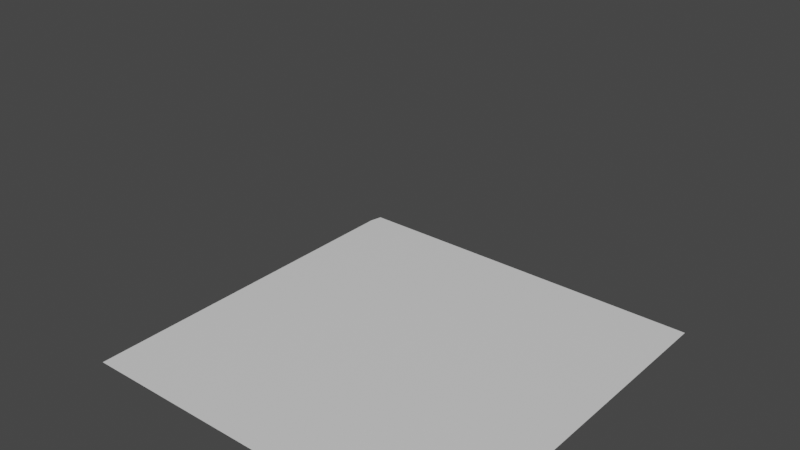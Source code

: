 # Source: love.blend  (saved by Blender 2.91.10; exported with 4.5.12 LTS)
import bpy
from mathutils import Matrix  # noqa: F401  (used for matrix-valued properties, if any)

bpy.ops.wm.read_factory_settings(use_empty=True)
scene = bpy.context.scene
scene.name = 'Scene'

# ---- collections
col_collection = bpy.data.collections.new('Collection'); scene.collection.children.link(col_collection)

# ---- materials (node trees are filled in below, after node groups)
mat_default_obj = bpy.data.materials.new('Default OBJ')
mat_default_obj.use_transparent_shadow = False
mat_none = bpy.data.materials.new('None')
mat_none.use_transparent_shadow = False
mat_none.roughness = 0.2546
mat_none.specular_intensity = 0.8
mat_default_obj_001 = bpy.data.materials.new('Default OBJ.001')
mat_default_obj_001.use_transparent_shadow = False

# ---- material node trees
mat_default_obj.use_nodes = True; mat_default_obj.node_tree.nodes.clear()
_N = mat_default_obj.node_tree.nodes; _L = mat_default_obj.node_tree.links
n0 = _N.new('ShaderNodeBsdfPrincipled'); n0.name = 'Principled BSDF'; n0.location = (10, 300)
n0.distribution = 'GGX'
n0.subsurface_method = 'BURLEY'
n0.inputs[3].default_value = 1.45
n0.inputs[27].default_value = (0.0, 0.0, 0.0, 1.0)
n0.inputs[28].default_value = 1.0
n1 = _N.new('ShaderNodeOutputMaterial'); n1.name = 'Material Output'; n1.location = (300, 300)
_L.new(n0.outputs[0], n1.inputs[0])
n1.is_active_output = True
mat_none.use_nodes = True; mat_none.node_tree.nodes.clear()
_N = mat_none.node_tree.nodes; _L = mat_none.node_tree.links
n0 = _N.new('ShaderNodeBsdfPrincipled'); n0.name = 'Principled BSDF'; n0.location = (10, 300)
n0.distribution = 'GGX'
n0.subsurface_method = 'BURLEY'
n0.inputs[2].default_value = 0.2546
n0.inputs[3].default_value = 1.45
n0.inputs[13].default_value = 0.8
n0.inputs[27].default_value = (0.0, 0.0, 0.0, 1.0)
n0.inputs[28].default_value = 1.0
n1 = _N.new('ShaderNodeOutputMaterial'); n1.name = 'Material Output'; n1.location = (300, 300)
_L.new(n0.outputs[0], n1.inputs[0])
n1.is_active_output = True
mat_default_obj_001.use_nodes = True; mat_default_obj_001.node_tree.nodes.clear()
_N = mat_default_obj_001.node_tree.nodes; _L = mat_default_obj_001.node_tree.links
n0 = _N.new('ShaderNodeBsdfPrincipled'); n0.name = 'Principled BSDF'; n0.location = (10, 300)
n0.distribution = 'GGX'
n0.subsurface_method = 'BURLEY'
n0.inputs[3].default_value = 1.45
n0.inputs[27].default_value = (0.0, 0.0, 0.0, 1.0)
n0.inputs[28].default_value = 1.0
n1 = _N.new('ShaderNodeOutputMaterial'); n1.name = 'Material Output'; n1.location = (300, 300)
_L.new(n0.outputs[0], n1.inputs[0])
n1.is_active_output = True

# ---- world
world_world = bpy.data.worlds.new('World'); scene.world = world_world
world_world.use_nodes = True; world_world.node_tree.nodes.clear()
_N = world_world.node_tree.nodes; _L = world_world.node_tree.links
n0 = _N.new('ShaderNodeOutputWorld'); n0.name = 'World Output'; n0.location = (300, 300)
n1 = _N.new('ShaderNodeBackground'); n1.name = 'Background'; n1.location = (10, 300)
n1.inputs[0].default_value = (0.05088, 0.05088, 0.05088, 1.0)
_L.new(n1.outputs[0], n0.inputs[0])
n0.is_active_output = True
world_world.color = (0.05088, 0.05088, 0.05088)
world_world.use_sun_shadow = False
world_world.sun_shadow_jitter_overblur = 0.0

# ---- meshes
me_smile_beziercircle_002 = bpy.data.meshes.new('smile_BezierCircle.002')
me_smile_beziercircle_002.from_pydata([(5.469, 5.599, -5.61), (5.97, 5.53, -4.087), (6.616, 5.091, -2.405), (6.987, 5.019, -0.5742), (6.578, 5.092, 1.247), (5.907, 5.527, 2.95), (5.41, 5.596, 4.48)], [(0, 1), (1, 2), (2, 3), (3, 4), (4, 5), (5, 6)], [])
me_smile_beziercircle_002.materials.append(mat_default_obj)
me_smile_beziercircle_002.use_remesh_fix_poles = True
me_smile_beziercircle_002.use_remesh_preserve_attributes = False
me_smile_beziercircle_002.use_mirror_vertex_groups = False
me_smile_beziercircle_002.update()
me_brows_beziercircle_003 = bpy.data.meshes.new('brows_BezierCircle.003')
me_brows_beziercircle_003.from_pydata([(-1.764, 20.16, 8.278), (-2.47, 20.16, 7.075), (-3.07, 20.16, 5.742), (-3.554, 20.16, 4.296), (-3.912, 20.16, 2.75), (-3.912, 20.16, -3.908), (-3.554, 20.16, -5.454), (-3.07, 20.16, -6.9), (-2.47, 20.16, -8.232), (-1.764, 20.16, -9.435)], [(0, 1), (1, 2), (2, 3), (3, 4), (5, 6), (6, 7), (7, 8), (8, 9)], [])
me_brows_beziercircle_003.materials.append(mat_default_obj)
me_brows_beziercircle_003.use_remesh_fix_poles = True
me_brows_beziercircle_003.use_remesh_preserve_attributes = False
me_brows_beziercircle_003.use_mirror_vertex_groups = False
me_brows_beziercircle_003.update()
me_nose_beziercircle_004 = bpy.data.meshes.new('nose_BezierCircle.004')
me_nose_beziercircle_004.from_pydata([(2.879, 9.068, -0.897), (1.55, 9.068, -0.5582), (0.2674, 9.068, -0.4316), (-0.9995, 9.068, -0.5207), (-2.181, 9.068, -0.82)], [(0, 1), (1, 2), (2, 3), (3, 4)], [])
me_nose_beziercircle_004.materials.append(mat_default_obj)
me_nose_beziercircle_004.use_remesh_fix_poles = True
me_nose_beziercircle_004.use_remesh_preserve_attributes = False
me_nose_beziercircle_004.use_mirror_vertex_groups = False
me_nose_beziercircle_004.update()
me_plane_plane_005 = bpy.data.meshes.new('Plane_Plane.005')
me_plane_plane_005.from_pydata([(11.63, -6.462, 0.0), (11.63, -5.6, 0.0), (10.77, -5.6, 0.0), (-8.185, -9.047, 0.0), (-8.185, -8.185, 0.0), (-9.047, -8.185, 0.0), (9.908, 11.63, 1e-06), (9.908, 12.49, 1e-06), (9.047, 12.49, 1e-06), (-11.63, 12.49, 1e-06), (-11.63, 13.35, 1e-06), (-12.49, 13.35, 1e-06), (-10.77, 12.49, 1e-06), (-10.77, 13.35, 1e-06), (-9.908, 12.49, 1e-06), (-9.908, 13.35, 1e-06), (-9.047, 12.49, 1e-06), (-9.047, 13.35, 1e-06), (-8.185, 12.49, 1e-06), (-8.185, 13.35, 1e-06), (3.877, 11.63, 1e-06), (3.877, 12.49, 1e-06), (3.016, 12.49, 1e-06), (-12.49, -5.6, 0.0), (-13.35, -5.6, 0.0), (-13.35, -6.462, 0.0), (-5.6, 12.49, 1e-06), (-5.6, 13.35, 1e-06), (-6.462, 13.35, 1e-06), (-4.739, 12.49, 1e-06), (-4.739, 13.35, 1e-06), (7.323, 11.63, 1e-06), (7.323, 12.49, 1e-06), (6.462, 12.49, 1e-06), (11.63, 10.77, 0.0), (11.63, 11.63, 1e-06), (10.77, 11.63, 1e-06), (-1.292, 6.462, 0.0), (-1.292, 7.323, 0.0), (-2.154, 7.323, 0.0), (1.292, 13.35, 1e-06), (0.4308, 13.35, 1e-06), (0.4308, 12.49, 1e-06), (-2.154, 13.35, 1e-06), (-3.016, 13.35, 1e-06), (-3.016, 12.49, 1e-06), (2.154, 13.35, 1e-06), (1.292, 12.49, 1e-06), (-3.016, 10.77, 0.0), (-3.016, 11.63, 1e-06), (-3.877, 11.63, 1e-06), (-0.4308, 13.35, 1e-06), (-0.4308, 12.49, 1e-06), (3.016, 13.35, 1e-06), (2.154, 12.49, 1e-06), (3.877, 13.35, 1e-06), (4.739, 13.35, 1e-06), (5.6, 13.35, 1e-06), (4.739, 12.49, 1e-06), (-12.49, -12.49, -1e-06), (-13.35, -12.49, -1e-06), (-13.35, -13.35, -1e-06), (-7.323, 11.63, 1e-06), (-7.323, 12.49, 1e-06), (-9.047, 11.63, 1e-06), (9.047, 13.35, 1e-06), (8.185, 13.35, 1e-06), (9.908, 13.35, 1e-06), (11.63, 3.877, 0.0), (11.63, 4.739, 0.0), (10.77, 4.739, 0.0), (-11.63, -4.739, 0.0), (-11.63, -3.877, 0.0), (-12.49, -3.877, 0.0), (-11.63, -3.016, 0.0), (-12.49, -3.016, 0.0), (-11.63, -2.154, 0.0), (-12.49, -2.154, 0.0), (-11.63, -1.292, 0.0), (-12.49, -1.292, 0.0), (-11.63, -0.4308, 0.0), (-12.49, -0.4308, 0.0), (-11.63, 0.4308, 0.0), (-12.49, 0.4308, 0.0), (-11.63, 1.292, 0.0), (-12.49, 1.292, 0.0), (-11.63, 2.154, 0.0), (-12.49, 2.154, 0.0), (-11.63, 3.016, 0.0), (-12.49, 3.016, 0.0), (-11.63, 3.877, 0.0), (-12.49, 3.877, 0.0), (-11.63, 4.739, 0.0), (-12.49, 4.739, 0.0), (-11.63, 5.6, 0.0), (-12.49, 5.6, 0.0), (-11.63, 6.462, 0.0), (-12.49, 6.462, 0.0), (-11.63, 7.323, 0.0), (-12.49, 7.323, 0.0), (-11.63, 8.185, 0.0), (-12.49, 8.185, 0.0), (-11.63, 9.047, 0.0), (-12.49, 9.047, 0.0), (-11.63, 9.908, 0.0), (-12.49, 9.908, 0.0), (-11.63, 10.77, 0.0), (-12.49, 10.77, 0.0), (10.77, 12.49, 1e-06), (-11.63, 11.63, 1e-06), (-12.49, 11.63, 1e-06), (-10.77, -12.49, -1e-06), (-10.77, -11.63, -1e-06), (-11.63, -11.63, -1e-06), (-10.77, -10.77, 0.0), (-11.63, -10.77, 0.0), (-10.77, -9.908, 0.0), (-11.63, -9.908, 0.0), (-10.77, -9.047, 0.0), (-11.63, -9.047, 0.0), (-10.77, -8.185, 0.0), (-11.63, -8.185, 0.0), (-10.77, -7.323, 0.0), (-11.63, -7.323, 0.0), (-10.77, -6.462, 0.0), (-11.63, -6.462, 0.0), (-0.4308, 6.462, 0.0), (-0.4308, 7.323, 0.0), (10.77, 9.908, 0.0), (10.77, 10.77, 0.0), (9.908, 10.77, 0.0), (-10.77, -5.6, 0.0), (-10.77, -4.739, 0.0), (-10.77, -3.877, 0.0), (-10.77, -3.016, 0.0), (-10.77, -2.154, 0.0), (-10.77, -1.292, 0.0), (-10.77, -0.4308, 0.0), (-10.77, 0.4308, 0.0), (-10.77, 1.292, 0.0), (-10.77, 2.154, 0.0), (-10.77, 3.016, 0.0), (-10.77, 3.877, 0.0), (-10.77, 4.739, 0.0), (-10.77, 5.6, 0.0), (-10.77, 6.462, 0.0), (-10.77, 7.323, 0.0), (-10.77, 8.185, 0.0), (-10.77, 9.047, 0.0), (-10.77, 9.908, 0.0), (-10.77, 10.77, 0.0), (8.185, 12.49, 1e-06), (7.323, 13.35, 1e-06), (-10.77, 11.63, 1e-06), (-9.908, -12.49, -1e-06), (-9.908, -11.63, -1e-06), (-9.908, -10.77, 0.0), (-9.908, -9.908, 0.0), (-9.908, -9.047, 0.0), (-9.908, -8.185, 0.0), (-9.908, -7.323, 0.0), (-9.908, -6.462, 0.0), (11.63, -8.185, 0.0), (11.63, -7.323, 0.0), (10.77, -7.323, 0.0), (-9.908, -5.6, 0.0), (-9.908, -4.739, 0.0), (-9.908, -3.877, 0.0), (-9.908, -3.016, 0.0), (-9.908, -2.154, 0.0), (-9.908, -1.292, 0.0), (-9.908, -0.4308, 0.0), (-9.908, 0.4308, 0.0), (-9.908, 1.292, 0.0), (-9.908, 2.154, 0.0), (-9.908, 3.016, 0.0), (-9.908, 3.877, 0.0), (-9.908, 4.739, 0.0), (-9.908, 5.6, 0.0), (-9.908, 6.462, 0.0), (-9.908, 7.323, 0.0), (-9.908, 8.185, 0.0), (-9.908, 9.047, 0.0), (-9.908, 9.908, 0.0), (-9.908, 10.77, 0.0), (-8.185, 11.63, 1e-06), (-9.908, 11.63, 1e-06), (-9.047, -12.49, -1e-06), (-9.047, -11.63, -1e-06), (-9.047, -10.77, 0.0), (-9.047, -9.908, 0.0), (-9.047, -9.047, 0.0), (-9.047, -7.323, 0.0), (11.63, 3.016, 0.0), (10.77, 3.877, 0.0), (-9.047, -6.462, 0.0), (-9.047, -5.6, 0.0), (-9.047, -4.739, 0.0), (-9.047, -3.877, 0.0), (-9.047, -3.016, 0.0), (-9.047, -2.154, 0.0), (-9.047, -1.292, 0.0), (-9.047, -0.4308, 0.0), (-9.047, 0.4308, 0.0), (-9.047, 1.292, 0.0), (-9.047, 2.154, 0.0), (-9.047, 3.016, 0.0), (-9.047, 3.877, 0.0), (-9.047, 4.739, 0.0), (-9.047, 5.6, 0.0), (-9.047, 6.462, 0.0), (-9.047, 7.323, 0.0), (-9.047, 8.185, 0.0), (-9.047, 9.047, 0.0), (-9.047, 9.908, 0.0), (-9.047, 10.77, 0.0), (-8.185, -12.49, -1e-06), (-8.185, -11.63, -1e-06), (-8.185, -10.77, 0.0), (-8.185, -9.908, 0.0), (12.49, 10.77, 0.0), (12.49, 11.63, 1e-06), (10.77, 6.462, 0.0), (10.77, 7.323, 0.0), (9.908, 7.323, 0.0), (-8.185, -7.323, 0.0), (-8.185, -6.462, 0.0), (-8.185, -5.6, 0.0), (-8.185, -4.739, 0.0), (-8.185, -3.877, 0.0), (-8.185, -3.016, 0.0), (-8.185, -2.154, 0.0), (-8.185, -1.292, 0.0), (-8.185, -0.4308, 0.0), (-8.185, 0.4308, 0.0), (-8.185, 1.292, 0.0), (-8.185, 2.154, 0.0), (-8.185, 3.016, 0.0), (-8.185, 3.877, 0.0), (-8.185, 4.739, 0.0), (-8.185, 5.6, 0.0), (-8.185, 6.462, 0.0), (-8.185, 7.323, 0.0), (-8.185, 8.185, 0.0), (-8.185, 9.047, 0.0), (-8.185, 9.908, 0.0), (-8.185, 10.77, 0.0), (-12.49, 12.49, 1e-06), (-7.323, -12.49, -1e-06), (-7.323, -11.63, -1e-06), (-7.323, -10.77, 0.0), (-7.323, -9.908, 0.0), (-7.323, -9.047, 0.0), (10.77, 3.016, 0.0), (9.908, 3.877, 0.0), (-7.323, -8.185, 0.0), (-7.323, -7.323, 0.0), (-7.323, -6.462, 0.0), (-7.323, -5.6, 0.0), (-7.323, -4.739, 0.0), (-7.323, -3.877, 0.0), (-7.323, -3.016, 0.0), (-7.323, -2.154, 0.0), (-7.323, -1.292, 0.0), (-7.323, -0.4308, 0.0), (-7.323, 0.4308, 0.0), (-7.323, 1.292, 0.0), (-7.323, 2.154, 0.0), (-7.323, 3.016, 0.0), (-7.323, 3.877, 0.0), (-7.323, 4.739, 0.0), (-7.323, 5.6, 0.0), (-7.323, 6.462, 0.0), (-7.323, 7.323, 0.0), (-7.323, 8.185, 0.0), (-7.323, 9.047, 0.0), (-7.323, 9.908, 0.0), (-7.323, 10.77, 0.0), (6.462, 13.35, 1e-06), (-6.462, -12.49, -1e-06), (-6.462, -11.63, -1e-06), (-6.462, -10.77, 0.0), (-6.462, -9.908, 0.0), (12.49, -12.49, -1e-06), (12.49, -11.63, -1e-06), (11.63, -11.63, -1e-06), (-6.462, -9.047, 0.0), (-6.462, -8.185, 0.0), (-6.462, -7.323, 0.0), (-6.462, -6.462, 0.0), (-6.462, -5.6, 0.0), (-6.462, -4.739, 0.0), (-6.462, -3.877, 0.0), (-6.462, -3.016, 0.0), (-6.462, -2.154, 0.0), (-6.462, -1.292, 0.0), (-6.462, -0.4308, 0.0), (-6.462, 0.4308, 0.0), (-6.462, 1.292, 0.0), (-6.462, 2.154, 0.0), (-6.462, 3.016, 0.0), (-6.462, 3.877, 0.0), (-6.462, 4.739, 0.0), (-6.462, 5.6, 0.0), (-6.462, 6.462, 0.0), (-6.462, 7.323, 0.0), (-6.462, 8.185, 0.0), (-6.462, 9.047, 0.0), (-6.462, 9.908, 0.0), (-6.462, 10.77, 0.0), (-7.323, 13.35, 1e-06), (-6.462, 11.63, 1e-06), (-5.6, -12.49, -1e-06), (-5.6, -11.63, -1e-06), (-5.6, -10.77, 0.0), (12.49, -3.877, 0.0), (12.49, -3.016, 0.0), (11.63, -3.016, 0.0), (-5.6, -9.908, 0.0), (-5.6, -9.047, 0.0), (-5.6, -8.185, 0.0), (-5.6, -7.323, 0.0), (-5.6, -6.462, 0.0), (-5.6, -5.6, 0.0), (-5.6, -4.739, 0.0), (-5.6, -3.877, 0.0), (-5.6, -3.016, 0.0), (-5.6, -2.154, 0.0), (-5.6, -1.292, 0.0), (-5.6, -0.4308, 0.0), (-5.6, 0.4308, 0.0), (-5.6, 1.292, 0.0), (-5.6, 2.154, 0.0), (-5.6, 3.016, 0.0), (-5.6, 3.877, 0.0), (-5.6, 4.739, 0.0), (-5.6, 5.6, 0.0), (-5.6, 6.462, 0.0), (-5.6, 7.323, 0.0), (-5.6, 8.185, 0.0), (-5.6, 9.047, 0.0), (-5.6, 9.908, 0.0), (-5.6, 10.77, 0.0), (-5.6, 11.63, 1e-06), (-6.462, 12.49, 1e-06), (-4.739, -12.49, -1e-06), (-4.739, -11.63, -1e-06), (12.49, -9.047, 0.0), (12.49, -8.185, 0.0), (-4.739, -10.77, 0.0), (-4.739, -9.908, 0.0), (-4.739, -9.047, 0.0), (-4.739, -8.185, 0.0), (-4.739, -7.323, 0.0), (-4.739, -6.462, 0.0), (-4.739, -5.6, 0.0), (-4.739, -4.739, 0.0), (-4.739, -3.877, 0.0), (-4.739, -3.016, 0.0), (-4.739, -2.154, 0.0), (-4.739, -1.292, 0.0), (-4.739, -0.4308, 0.0), (-4.739, 0.4308, 0.0), (-4.739, 1.292, 0.0), (-4.739, 2.154, 0.0), (-4.739, 3.016, 0.0), (-4.739, 3.877, 0.0), (-4.739, 4.739, 0.0), (-4.739, 5.6, 0.0), (-4.739, 6.462, 0.0), (-4.739, 7.323, 0.0), (-4.739, 8.185, 0.0), (-4.739, 9.047, 0.0), (-4.739, 9.908, 0.0), (-4.739, 10.77, 0.0), (-4.739, 11.63, 1e-06), (10.77, 5.6, 0.0), (9.908, 5.6, 0.0), (9.908, 6.462, 0.0), (9.047, 7.323, 0.0), (-3.877, -12.49, -1e-06), (-3.877, -11.63, -1e-06), (-3.877, -10.77, 0.0), (-3.877, -9.908, 0.0), (-3.877, -9.047, 0.0), (-3.877, -8.185, 0.0), (-3.877, -7.323, 0.0), (-3.877, -6.462, 0.0), (-3.877, -5.6, 0.0), (-3.877, -4.739, 0.0), (-3.877, -3.877, 0.0), (-3.877, -3.016, 0.0), (-3.877, -2.154, 0.0), (-3.877, -1.292, 0.0), (-3.877, -0.4308, 0.0), (-3.877, 0.4308, 0.0), (-3.877, 1.292, 0.0), (-3.877, 2.154, 0.0), (-3.877, 3.016, 0.0), (-3.877, 3.877, 0.0), (-3.877, 4.739, 0.0), (-3.877, 5.6, 0.0), (-3.877, 6.462, 0.0), (-3.877, 7.323, 0.0), (-3.877, 8.185, 0.0), (-3.877, 9.047, 0.0), (-3.877, 9.908, 0.0), (-3.877, 10.77, 0.0), (10.77, -0.4308, 0.0), (10.77, 0.4308, 0.0), (9.908, 0.4308, 0.0), (10.77, -1.292, 0.0), (9.908, -0.4308, 0.0), (-3.877, 12.49, 1e-06), (-3.016, -12.49, -1e-06), (-3.016, -11.63, -1e-06), (-3.016, -10.77, 0.0), (-3.016, -9.908, 0.0), (-3.016, -9.047, 0.0), (-3.016, -8.185, 0.0), (-3.016, -7.323, 0.0), (-3.016, -6.462, 0.0), (-3.016, -5.6, 0.0), (-3.016, -4.739, 0.0), (-3.016, -3.877, 0.0), (-3.016, -3.016, 0.0), (-3.016, -2.154, 0.0), (-3.016, -1.292, 0.0), (-3.016, -0.4308, 0.0), (-3.016, 0.4308, 0.0), (-3.016, 1.292, 0.0), (-3.016, 2.154, 0.0), (-3.016, 3.016, 0.0), (-3.016, 3.877, 0.0), (-3.016, 4.739, 0.0), (-3.016, 5.6, 0.0), (-3.016, 6.462, 0.0), (-3.016, 7.323, 0.0), (-3.016, 8.185, 0.0), (-3.016, 9.047, 0.0), (9.908, 9.047, 0.0), (9.908, 9.908, 0.0), (9.047, 9.908, 0.0), (9.047, 10.77, 0.0), (12.49, 12.49, 1e-06), (12.49, 13.35, 1e-06), (11.63, 13.35, 1e-06), (9.047, 11.63, 1e-06), (-3.016, 9.908, 0.0), (10.77, -10.77, 0.0), (10.77, -9.908, 0.0), (9.908, -9.908, 0.0), (-1.292, 9.908, 0.0), (-1.292, 10.77, 0.0), (-2.154, 10.77, 0.0), (-2.154, -12.49, -1e-06), (-2.154, -11.63, -1e-06), (-2.154, -10.77, 0.0), (-2.154, -9.908, 0.0), (-2.154, -9.047, 0.0), (-2.154, -8.185, 0.0), (-2.154, -7.323, 0.0), (-2.154, -6.462, 0.0), (-2.154, -5.6, 0.0), (-2.154, -4.739, 0.0), (-2.154, -3.877, 0.0), (-2.154, -3.016, 0.0), (-2.154, -2.154, 0.0), (-2.154, -1.292, 0.0), (-2.154, -0.4308, 0.0), (-2.154, 0.4308, 0.0), (-2.154, 1.292, 0.0), (-2.154, 2.154, 0.0), (-2.154, 3.016, 0.0), (-2.154, 3.877, 0.0), (-2.154, 4.739, 0.0), (-2.154, 5.6, 0.0), (-2.154, 6.462, 0.0), (9.908, 8.185, 0.0), (9.047, 9.047, 0.0), (9.047, 8.185, 0.0), (10.77, -3.016, 0.0), (10.77, -2.154, 0.0), (9.908, -2.154, 0.0), (9.047, 6.462, 0.0), (-2.154, 8.185, 0.0), (-2.154, 9.047, 0.0), (10.77, -4.739, 0.0), (9.908, -4.739, 0.0), (-2.154, 9.908, 0.0), (-2.154, 11.63, 1e-06), (-2.154, 12.49, 1e-06), (-3.877, 13.35, 1e-06), (-1.292, -12.49, -1e-06), (-1.292, -11.63, -1e-06), (-1.292, -10.77, 0.0), (-1.292, -9.908, 0.0), (-1.292, -9.047, 0.0), (-1.292, -8.185, 0.0), (-1.292, -7.323, 0.0), (-1.292, -6.462, 0.0), (-1.292, -5.6, 0.0), (-1.292, -4.739, 0.0), (-1.292, -3.877, 0.0), (-1.292, -3.016, 0.0), (-1.292, -2.154, 0.0), (-1.292, -1.292, 0.0), (-1.292, -0.4308, 0.0), (-1.292, 0.4308, 0.0), (-1.292, 1.292, 0.0), (10.77, -6.462, 0.0), (9.908, -5.6, 0.0), (-1.292, 2.154, 0.0), (-1.292, 3.016, 0.0), (10.77, -3.877, 0.0), (9.908, -3.016, 0.0), (9.908, -3.877, 0.0), (-1.292, 3.877, 0.0), (-1.292, 4.739, 0.0), (9.908, -1.292, 0.0), (9.908, -6.462, 0.0), (-1.292, 5.6, 0.0), (-1.292, 9.047, 0.0), (-1.292, 8.185, 0.0), (0.4308, 3.877, 0.0), (0.4308, 4.739, 0.0), (-0.4308, 4.739, 0.0), (-1.292, 12.49, 1e-06), (1.292, 6.462, 0.0), (1.292, 7.323, 0.0), (0.4308, 7.323, 0.0), (-0.4308, -12.49, -1e-06), (-0.4308, -11.63, -1e-06), (-0.4308, -10.77, 0.0), (-0.4308, -9.908, 0.0), (-0.4308, -9.047, 0.0), (-0.4308, -8.185, 0.0), (-0.4308, -7.323, 0.0), (-0.4308, -6.462, 0.0), (-0.4308, -5.6, 0.0), (-0.4308, -4.739, 0.0), (-0.4308, -3.877, 0.0), (-0.4308, -3.016, 0.0), (-0.4308, -2.154, 0.0), (10.77, -12.49, -1e-06), (10.77, -11.63, -1e-06), (9.908, -11.63, -1e-06), (9.908, -10.77, 0.0), (-0.4308, -1.292, 0.0), (-0.4308, -0.4308, 0.0), (9.047, -1.292, 0.0), (-0.4308, 0.4308, 0.0), (-0.4308, 1.292, 0.0), (-0.4308, 2.154, 0.0), (-0.4308, 3.016, 0.0), (-0.4308, 3.877, 0.0), (-0.4308, 5.6, 0.0), (-1.292, 13.35, 1e-06), (-0.4308, 8.185, 0.0), (2.154, 6.462, 0.0), (2.154, 7.323, 0.0), (-0.4308, 9.047, 0.0), (-0.4308, 9.908, 0.0), (-0.4308, 10.77, 0.0), (-0.4308, 11.63, 1e-06), (-1.292, 11.63, 1e-06), (0.4308, -12.49, -1e-06), (0.4308, -11.63, -1e-06), (0.4308, -10.77, 0.0), (0.4308, -9.908, 0.0), (0.4308, -9.047, 0.0), (0.4308, -8.185, 0.0), (0.4308, -7.323, 0.0), (0.4308, -6.462, 0.0), (9.908, 4.739, 0.0), (9.047, 5.6, 0.0), (9.047, 4.739, 0.0), (9.908, 3.016, 0.0), (9.047, 3.877, 0.0), (10.77, -8.185, 0.0), (9.908, -7.323, 0.0), (0.4308, -5.6, 0.0), (0.4308, -4.739, 0.0), (10.77, -9.047, 0.0), (9.908, -8.185, 0.0), (0.4308, -3.877, 0.0), (0.4308, -3.016, 0.0), (0.4308, -2.154, 0.0), (0.4308, -1.292, 0.0), (0.4308, -0.4308, 0.0), (0.4308, 0.4308, 0.0), (0.4308, 1.292, 0.0), (0.4308, 2.154, 0.0), (0.4308, 3.016, 0.0), (0.4308, 10.77, 0.0), (0.4308, 11.63, 1e-06), (2.154, 11.63, 1e-06), (2.154, 10.77, 0.0), (3.016, 10.77, 0.0), (0.4308, 5.6, 0.0), (0.4308, 6.462, 0.0), (0.4308, 8.185, 0.0), (0.4308, 9.047, 0.0), (1.292, 8.185, 0.0), (0.4308, 9.908, 0.0), (1.292, 3.877, 0.0), (1.292, 4.739, 0.0), (1.292, -12.49, -1e-06), (1.292, -11.63, -1e-06), (1.292, -10.77, 0.0), (10.77, 1.292, 0.0), (10.77, 2.154, 0.0), (9.908, 2.154, 0.0), (9.908, 1.292, 0.0), (1.292, -9.908, 0.0), (1.292, -9.047, 0.0), (1.292, -8.185, 0.0), (1.292, -7.323, 0.0), (1.292, -6.462, 0.0), (1.292, -5.6, 0.0), (1.292, -4.739, 0.0), (1.292, -3.877, 0.0), (1.292, -3.016, 0.0), (1.292, -2.154, 0.0), (1.292, -1.292, 0.0), (1.292, -0.4308, 0.0), (1.292, 0.4308, 0.0), (1.292, 1.292, 0.0), (1.292, 2.154, 0.0), (1.292, 3.016, 0.0), (1.292, 5.6, 0.0), (3.016, 11.63, 1e-06), (3.877, 10.77, 0.0), (1.292, 9.908, 0.0), (1.292, 10.77, 0.0), (1.292, 11.63, 1e-06), (1.292, 9.047, 0.0), (9.047, 3.016, 0.0), (9.047, 2.154, 0.0), (2.154, -12.49, -1e-06), (2.154, -11.63, -1e-06), (2.154, -10.77, 0.0), (2.154, -9.908, 0.0), (2.154, -9.047, 0.0), (2.154, -8.185, 0.0), (2.154, -7.323, 0.0), (2.154, -6.462, 0.0), (2.154, -5.6, 0.0), (2.154, -4.739, 0.0), (2.154, -3.877, 0.0), (2.154, -3.016, 0.0), (2.154, -2.154, 0.0), (2.154, -1.292, 0.0), (2.154, -0.4308, 0.0), (2.154, 0.4308, 0.0), (2.154, 1.292, 0.0), (2.154, 2.154, 0.0), (2.154, 3.016, 0.0), (2.154, 3.877, 0.0), (2.154, 4.739, 0.0), (2.154, 5.6, 0.0), (2.154, 8.185, 0.0), (2.154, 9.047, 0.0), (2.154, 9.908, 0.0), (3.016, -12.49, -1e-06), (3.016, -11.63, -1e-06), (3.016, -10.77, 0.0), (3.016, -9.908, 0.0), (3.016, -9.047, 0.0), (3.016, -8.185, 0.0), (3.016, -7.323, 0.0), (3.016, -6.462, 0.0), (3.016, -5.6, 0.0), (3.016, -4.739, 0.0), (3.016, -3.877, 0.0), (3.016, -3.016, 0.0), (3.016, -2.154, 0.0), (3.016, -1.292, 0.0), (3.016, -0.4308, 0.0), (3.016, 0.4308, 0.0), (3.016, 1.292, 0.0), (3.016, 2.154, 0.0), (3.016, 3.016, 0.0), (3.016, 3.877, 0.0), (3.016, 4.739, 0.0), (3.016, 5.6, 0.0), (3.016, 6.462, 0.0), (3.016, 7.323, 0.0), (3.016, 8.185, 0.0), (3.016, 9.047, 0.0), (3.016, 9.908, 0.0), (3.877, -12.49, -1e-06), (3.877, -11.63, -1e-06), (3.877, -10.77, 0.0), (3.877, -9.908, 0.0), (3.877, -9.047, 0.0), (3.877, -8.185, 0.0), (3.877, -7.323, 0.0), (3.877, -6.462, 0.0), (3.877, -5.6, 0.0), (3.877, -4.739, 0.0), (3.877, -3.877, 0.0), (3.877, -3.016, 0.0), (3.877, -2.154, 0.0), (3.877, -1.292, 0.0), (3.877, -0.4308, 0.0), (3.877, 0.4308, 0.0), (3.877, 1.292, 0.0), (3.877, 2.154, 0.0), (3.877, 3.016, 0.0), (3.877, 3.877, 0.0), (3.877, 4.739, 0.0), (3.877, 5.6, 0.0), (3.877, 6.462, 0.0), (3.877, 7.323, 0.0), (3.877, 8.185, 0.0), (3.877, 9.047, 0.0), (3.877, 9.908, 0.0), (13.35, 12.49, 1e-06), (13.35, 13.35, 1e-06), (4.739, -12.49, -1e-06), (4.739, -11.63, -1e-06), (4.739, -10.77, 0.0), (4.739, -9.908, 0.0), (4.739, -9.047, 0.0), (4.739, -8.185, 0.0), (4.739, -7.323, 0.0), (4.739, -6.462, 0.0), (4.739, -5.6, 0.0), (4.739, -4.739, 0.0), (4.739, -3.877, 0.0), (4.739, -3.016, 0.0), (4.739, -2.154, 0.0), (4.739, -1.292, 0.0), (4.739, -0.4308, 0.0), (4.739, 0.4308, 0.0), (4.739, 1.292, 0.0), (4.739, 2.154, 0.0), (4.739, 3.016, 0.0), (4.739, 3.877, 0.0), (4.739, 4.739, 0.0), (4.739, 5.6, 0.0), (4.739, 6.462, 0.0), (4.739, 7.323, 0.0), (4.739, 8.185, 0.0), (4.739, 9.047, 0.0), (4.739, 9.908, 0.0), (4.739, 10.77, 0.0), (-13.35, 6.462, 0.0), (-13.35, 5.6, 0.0), (4.739, 11.63, 1e-06), (5.6, -12.49, -1e-06), (5.6, -11.63, -1e-06), (5.6, -10.77, 0.0), (5.6, -9.908, 0.0), (5.6, -9.047, 0.0), (5.6, -8.185, 0.0), (5.6, -7.323, 0.0), (5.6, -6.462, 0.0), (5.6, -5.6, 0.0), (5.6, -4.739, 0.0), (5.6, -3.877, 0.0), (5.6, -3.016, 0.0), (5.6, -2.154, 0.0), (5.6, -1.292, 0.0), (5.6, -0.4308, 0.0), (5.6, 0.4308, 0.0), (5.6, 1.292, 0.0), (5.6, 2.154, 0.0), (5.6, 3.016, 0.0), (5.6, 3.877, 0.0), (5.6, 4.739, 0.0), (5.6, 5.6, 0.0), (5.6, 6.462, 0.0), (5.6, 7.323, 0.0), (5.6, 8.185, 0.0), (5.6, 9.047, 0.0), (5.6, 9.908, 0.0), (11.63, 0.4308, 0.0), (11.63, 1.292, 0.0), (5.6, 10.77, 0.0), (-12.49, -4.739, 0.0), (-13.35, -4.739, 0.0), (5.6, 11.63, 1e-06), (6.462, -12.49, -1e-06), (6.462, -11.63, -1e-06), (6.462, -10.77, 0.0), (6.462, -9.908, 0.0), (6.462, -9.047, 0.0), (6.462, -8.185, 0.0), (6.462, -7.323, 0.0), (6.462, -6.462, 0.0), (6.462, -5.6, 0.0), (6.462, -4.739, 0.0), (6.462, -3.877, 0.0), (6.462, -3.016, 0.0), (6.462, -2.154, 0.0), (6.462, -1.292, 0.0), (6.462, -0.4308, 0.0), (6.462, 0.4308, 0.0), (6.462, 1.292, 0.0), (6.462, 2.154, 0.0), (6.462, 3.016, 0.0), (6.462, 3.877, 0.0), (6.462, 4.739, 0.0), (6.462, 5.6, 0.0), (6.462, 6.462, 0.0), (6.462, 7.323, 0.0), (6.462, 8.185, 0.0), (6.462, 9.047, 0.0), (10.77, 8.185, 0.0), (10.77, 9.047, 0.0), (6.462, 9.908, 0.0), (6.462, 10.77, 0.0), (-13.35, 3.016, 0.0), (-13.35, 2.154, 0.0), (6.462, 11.63, 1e-06), (7.323, -12.49, -1e-06), (7.323, -11.63, -1e-06), (7.323, -10.77, 0.0), (7.323, -9.908, 0.0), (7.323, -9.047, 0.0), (7.323, -8.185, 0.0), (7.323, -7.323, 0.0), (7.323, -6.462, 0.0), (7.323, -5.6, 0.0), (7.323, -4.739, 0.0), (7.323, -3.877, 0.0), (7.323, -3.016, 0.0), (7.323, -2.154, 0.0), (7.323, -1.292, 0.0), (7.323, -0.4308, 0.0), (7.323, 0.4308, 0.0), (7.323, 1.292, 0.0), (7.323, 2.154, 0.0), (7.323, 3.016, 0.0), (7.323, 3.877, 0.0), (7.323, 4.739, 0.0), (7.323, 5.6, 0.0), (7.323, 6.462, 0.0), (7.323, 7.323, 0.0), (11.63, -2.154, 0.0), (11.63, -1.292, 0.0), (7.323, 8.185, 0.0), (7.323, 9.047, 0.0), (7.323, 9.908, 0.0), (7.323, 10.77, 0.0), (8.185, -12.49, -1e-06), (8.185, -11.63, -1e-06), (8.185, -10.77, 0.0), (8.185, -9.908, 0.0), (8.185, -9.047, 0.0), (8.185, -8.185, 0.0), (8.185, -7.323, 0.0), (8.185, -6.462, 0.0), (8.185, -5.6, 0.0), (8.185, -4.739, 0.0), (8.185, -3.877, 0.0), (8.185, -3.016, 0.0), (8.185, -2.154, 0.0), (8.185, -1.292, 0.0), (8.185, -0.4308, 0.0), (8.185, 0.4308, 0.0), (8.185, 1.292, 0.0), (8.185, 2.154, 0.0), (8.185, 3.016, 0.0), (8.185, 3.877, 0.0), (8.185, 4.739, 0.0), (8.185, 5.6, 0.0), (8.185, 6.462, 0.0), (8.185, 7.323, 0.0), (8.185, 8.185, 0.0), (8.185, 9.047, 0.0), (8.185, 9.908, 0.0), (8.185, 10.77, 0.0), (8.185, 11.63, 1e-06), (9.047, -12.49, -1e-06), (9.047, -11.63, -1e-06), (9.047, -10.77, 0.0), (9.047, -9.908, 0.0), (9.047, -9.047, 0.0), (9.047, -8.185, 0.0), (9.047, -7.323, 0.0), (9.047, -6.462, 0.0), (9.047, -5.6, 0.0), (9.047, -4.739, 0.0), (9.047, -3.877, 0.0), (9.047, -3.016, 0.0), (9.047, -2.154, 0.0), (9.047, -0.4308, 0.0), (9.047, 0.4308, 0.0), (9.047, 1.292, 0.0), (11.63, -0.4308, 0.0), (11.63, 12.49, 1e-06), (9.908, -12.49, -1e-06), (9.908, -9.047, 0.0), (10.77, 13.35, 1e-06), (5.6, 12.49, 1e-06), (13.35, 11.63, 1e-06), (13.35, 10.77, 0.0), (13.35, 9.908, 0.0), (13.35, 9.047, 0.0), (12.49, 9.908, 0.0), (13.35, 8.185, 0.0), (12.49, 9.047, 0.0), (13.35, 7.323, 0.0), (12.49, 8.185, 0.0), (13.35, 6.462, 0.0), (12.49, 7.323, 0.0), (13.35, 5.6, 0.0), (12.49, 6.462, 0.0), (13.35, 4.739, 0.0), (12.49, 5.6, 0.0), (13.35, 3.877, 0.0), (12.49, 4.739, 0.0), (13.35, 3.016, 0.0), (12.49, 3.877, 0.0), (13.35, 2.154, 0.0), (12.49, 3.016, 0.0), (13.35, 1.292, 0.0), (12.49, 2.154, 0.0), (13.35, 0.4308, 0.0), (12.49, 1.292, 0.0), (13.35, -0.4308, 0.0), (12.49, 0.4308, 0.0), (13.35, -1.292, 0.0), (12.49, -0.4308, 0.0), (13.35, -2.154, 0.0), (12.49, -1.292, 0.0), (13.35, -3.016, 0.0), (12.49, -2.154, 0.0), (13.35, -3.877, 0.0), (13.35, -4.739, 0.0), (13.35, -5.6, 0.0), (12.49, -4.739, 0.0), (13.35, -6.462, 0.0), (12.49, -5.6, 0.0), (13.35, -7.323, 0.0), (12.49, -6.462, 0.0), (13.35, -8.185, 0.0), (12.49, -7.323, 0.0), (13.35, -9.047, 0.0), (13.35, -9.908, 0.0), (13.35, -10.77, 0.0), (12.49, -9.908, 0.0), (13.35, -11.63, -1e-06), (12.49, -10.77, 0.0), (13.35, -12.49, -1e-06), (11.63, -13.35, -1e-06), (12.49, -13.35, -1e-06), (10.77, -13.35, -1e-06), (11.63, -12.49, -1e-06), (9.908, -13.35, -1e-06), (9.047, -13.35, -1e-06), (11.63, 2.154, 0.0), (8.185, -13.35, -1e-06), (11.63, 5.6, 0.0), (11.63, 7.323, 0.0), (11.63, 6.462, 0.0), (11.63, -9.047, 0.0), (11.63, -9.908, 0.0), (-11.63, -5.6, 0.0), (11.63, -10.77, 0.0), (-13.35, 12.49, 1e-06), (-13.35, 11.63, 1e-06), (11.63, 9.908, 0.0), (11.63, 9.047, 0.0), (11.63, 8.185, 0.0), (11.63, -3.877, 0.0), (7.323, -13.35, -1e-06), (6.462, -13.35, -1e-06), (5.6, -13.35, -1e-06), (4.739, -13.35, -1e-06), (3.877, -13.35, -1e-06), (3.016, -13.35, -1e-06), (2.154, -13.35, -1e-06), (1.292, -13.35, -1e-06), (0.4308, -13.35, -1e-06), (-0.4308, -13.35, -1e-06), (-1.292, -13.35, -1e-06), (-2.154, -13.35, -1e-06), (-3.016, -13.35, -1e-06), (-3.877, -13.35, -1e-06), (-4.739, -13.35, -1e-06), (-5.6, -13.35, -1e-06), (-6.462, -13.35, -1e-06), (-7.323, -13.35, -1e-06), (-8.185, -13.35, -1e-06), (-9.047, -13.35, -1e-06), (-9.908, -13.35, -1e-06), (-10.77, -13.35, -1e-06), (-11.63, -13.35, -1e-06), (-12.49, -10.77, 0.0), (-13.35, -10.77, 0.0), (-13.35, -11.63, -1e-06), (-12.49, -9.908, 0.0), (-13.35, -9.908, 0.0), (-13.15, 13.35, 1e-06), (-12.49, -8.185, 0.0), (-13.35, -8.185, 0.0), (-13.35, -9.047, 0.0), (-13.35, 9.047, 0.0), (-13.35, 8.185, 0.0), (-13.35, 7.323, 0.0), (-13.35, -3.877, 0.0), (-12.49, -6.462, 0.0), (-13.35, -7.323, 0.0), (-13.35, -2.154, 0.0), (-13.35, -3.016, 0.0), (-13.35, -1.292, 0.0), (-13.35, -0.4308, 0.0), (-13.35, 0.4308, 0.0), (-13.35, 1.292, 0.0), (-13.35, 3.877, 0.0), (-13.35, 4.739, 0.0), (-12.49, -7.323, 0.0), (-13.35, 10.77, 0.0), (-13.35, 9.908, 0.0), (-12.49, -11.63, -1e-06), (-12.49, -9.047, 0.0), (-12.49, -13.35, -1e-06), (-11.63, -12.49, -1e-06), (13.35, -13.35, -1e-06), (11.63, -4.739, 0.0)], [], [(0, 1, 2), (3, 4, 5), (6, 7, 8), (9, 10, 11), (12, 13, 10), (14, 15, 13), (16, 17, 15), (18, 19, 17), (20, 21, 22), (23, 24, 25), (26, 27, 28), (29, 30, 27), (31, 32, 33), (34, 35, 36), (37, 38, 39), (40, 41, 42), (43, 44, 45), (46, 40, 47), (48, 49, 50), (41, 51, 52), (53, 46, 54), (55, 53, 22), (56, 55, 21), (57, 56, 58), (59, 60, 61), (62, 63, 18), (64, 16, 14), (8, 65, 66), (7, 67, 65), (68, 69, 70), (71, 72, 73), (72, 74, 75), (74, 76, 77), (76, 78, 79), (78, 80, 81), (80, 82, 83), (82, 84, 85), (84, 86, 87), (86, 88, 89), (88, 90, 91), (90, 92, 93), (92, 94, 95), (94, 96, 97), (96, 98, 99), (98, 100, 101), (100, 102, 103), (102, 104, 105), (104, 106, 107), (36, 108, 7), (106, 109, 110), (111, 112, 113), (112, 114, 115), (114, 116, 117), (116, 118, 119), (118, 120, 121), (120, 122, 123), (122, 124, 125), (126, 127, 38), (128, 129, 130), (131, 132, 71), (132, 133, 72), (133, 134, 74), (134, 135, 76), (135, 136, 78), (136, 137, 80), (137, 138, 82), (138, 139, 84), (139, 140, 86), (140, 141, 88), (141, 142, 90), (142, 143, 92), (143, 144, 94), (144, 145, 96), (145, 146, 98), (146, 147, 100), (147, 148, 102), (148, 149, 104), (149, 150, 106), (151, 66, 152), (150, 153, 109), (154, 155, 112), (155, 156, 114), (156, 157, 116), (157, 158, 118), (158, 159, 120), (159, 160, 122), (160, 161, 124), (162, 163, 164), (161, 165, 131), (165, 166, 132), (166, 167, 133), (167, 168, 134), (168, 169, 135), (169, 170, 136), (170, 171, 137), (171, 172, 138), (172, 173, 139), (173, 174, 140), (174, 175, 141), (175, 176, 142), (176, 177, 143), (177, 178, 144), (178, 179, 145), (179, 180, 146), (180, 181, 147), (181, 182, 148), (182, 183, 149), (183, 184, 150), (185, 18, 16), (184, 186, 153), (187, 188, 155), (188, 189, 156), (189, 190, 157), (190, 191, 158), (191, 5, 159), (5, 192, 160), (193, 68, 194), (192, 195, 161), (195, 196, 165), (196, 197, 166), (197, 198, 167), (198, 199, 168), (199, 200, 169), (200, 201, 170), (201, 202, 171), (202, 203, 172), (203, 204, 173), (204, 205, 174), (205, 206, 175), (206, 207, 176), (207, 208, 177), (208, 209, 178), (209, 210, 179), (210, 211, 180), (211, 212, 181), (212, 213, 182), (213, 214, 183), (214, 215, 184), (153, 12, 9), (215, 64, 186), (216, 217, 188), (217, 218, 189), (218, 219, 190), (220, 221, 35), (219, 3, 191), (222, 223, 224), (4, 225, 192), (225, 226, 195), (226, 227, 196), (227, 228, 197), (228, 229, 198), (229, 230, 199), (230, 231, 200), (231, 232, 201), (232, 233, 202), (233, 234, 203), (234, 235, 204), (235, 236, 205), (236, 237, 206), (237, 238, 207), (238, 239, 208), (239, 240, 209), (240, 241, 210), (241, 242, 211), (242, 243, 212), (243, 244, 213), (244, 245, 214), (245, 246, 215), (109, 9, 247), (246, 185, 64), (248, 249, 217), (249, 250, 218), (250, 251, 219), (251, 252, 3), (253, 194, 254), (252, 255, 4), (255, 256, 225), (256, 257, 226), (257, 258, 227), (258, 259, 228), (259, 260, 229), (260, 261, 230), (261, 262, 231), (262, 263, 232), (263, 264, 233), (264, 265, 234), (265, 266, 235), (266, 267, 236), (267, 268, 237), (268, 269, 238), (269, 270, 239), (270, 271, 240), (271, 272, 241), (272, 273, 242), (273, 274, 243), (274, 275, 244), (275, 276, 245), (276, 277, 246), (32, 152, 278), (277, 62, 185), (279, 280, 249), (280, 281, 250), (281, 282, 251), (283, 284, 285), (282, 286, 252), (286, 287, 255), (287, 288, 256), (288, 289, 257), (289, 290, 258), (290, 291, 259), (291, 292, 260), (292, 293, 261), (293, 294, 262), (294, 295, 263), (295, 296, 264), (296, 297, 265), (297, 298, 266), (298, 299, 267), (299, 300, 268), (300, 301, 269), (301, 302, 270), (302, 303, 271), (303, 304, 272), (304, 305, 273), (305, 306, 274), (306, 307, 275), (307, 308, 276), (308, 309, 277), (63, 310, 19), (309, 311, 62), (312, 313, 280), (313, 314, 281), (315, 316, 317), (314, 318, 282), (318, 319, 286), (319, 320, 287), (320, 321, 288), (321, 322, 289), (322, 323, 290), (323, 324, 291), (324, 325, 292), (325, 326, 293), (326, 327, 294), (327, 328, 295), (328, 329, 296), (329, 330, 297), (330, 331, 298), (331, 332, 299), (332, 333, 300), (333, 334, 301), (334, 335, 302), (335, 336, 303), (336, 337, 304), (337, 338, 305), (338, 339, 306), (339, 340, 307), (340, 341, 308), (341, 342, 309), (342, 343, 311), (26, 344, 311), (345, 346, 313), (347, 348, 162), (346, 349, 314), (349, 350, 318), (350, 351, 319), (351, 352, 320), (352, 353, 321), (353, 354, 322), (354, 355, 323), (355, 356, 324), (356, 357, 325), (357, 358, 326), (358, 359, 327), (359, 360, 328), (360, 361, 329), (361, 362, 330), (362, 363, 331), (363, 364, 332), (364, 365, 333), (365, 366, 334), (366, 367, 335), (367, 368, 336), (368, 369, 337), (369, 370, 338), (370, 371, 339), (371, 372, 340), (372, 373, 341), (373, 374, 342), (374, 375, 343), (29, 26, 343), (70, 376, 377), (378, 224, 379), (380, 381, 346), (381, 382, 349), (382, 383, 350), (383, 384, 351), (384, 385, 352), (385, 386, 353), (386, 387, 354), (387, 388, 355), (388, 389, 356), (389, 390, 357), (390, 391, 358), (391, 392, 359), (392, 393, 360), (393, 394, 361), (394, 395, 362), (395, 396, 363), (396, 397, 364), (397, 398, 365), (398, 399, 366), (399, 400, 367), (400, 401, 368), (401, 402, 369), (402, 403, 370), (403, 404, 371), (404, 405, 372), (405, 406, 373), (406, 407, 374), (408, 409, 410), (411, 408, 412), (407, 50, 375), (413, 29, 375), (414, 415, 381), (415, 416, 382), (416, 417, 383), (417, 418, 384), (418, 419, 385), (419, 420, 386), (420, 421, 387), (421, 422, 388), (422, 423, 389), (423, 424, 390), (424, 425, 391), (425, 426, 392), (426, 427, 393), (427, 428, 394), (428, 429, 395), (429, 430, 396), (430, 431, 397), (431, 432, 398), (432, 433, 399), (433, 434, 400), (434, 435, 401), (435, 436, 402), (436, 437, 403), (437, 438, 404), (438, 439, 405), (440, 441, 442), (441, 130, 443), (444, 445, 446), (130, 6, 447), (439, 448, 406), (49, 45, 413), (449, 450, 451), (452, 453, 454), (448, 48, 407), (455, 456, 415), (456, 457, 416), (457, 458, 417), (458, 459, 418), (459, 460, 419), (460, 461, 420), (461, 462, 421), (462, 463, 422), (463, 464, 423), (464, 465, 424), (465, 466, 425), (466, 467, 426), (467, 468, 427), (468, 469, 428), (469, 470, 429), (470, 471, 430), (471, 472, 431), (472, 473, 432), (473, 474, 433), (474, 475, 434), (475, 476, 435), (476, 477, 436), (478, 440, 479), (224, 478, 480), (477, 39, 437), (481, 482, 483), (377, 378, 484), (39, 485, 438), (485, 486, 439), (2, 487, 488), (486, 489, 448), (490, 491, 45), (44, 492, 413), (489, 454, 48), (493, 494, 456), (494, 495, 457), (495, 496, 458), (496, 497, 459), (497, 498, 460), (498, 499, 461), (499, 500, 462), (500, 501, 463), (501, 502, 464), (502, 503, 465), (503, 504, 466), (504, 505, 467), (505, 506, 468), (506, 507, 469), (507, 508, 470), (508, 509, 471), (510, 2, 511), (509, 512, 472), (512, 513, 473), (514, 481, 515), (487, 514, 516), (513, 517, 474), (517, 518, 475), (482, 411, 519), (164, 510, 520), (518, 521, 476), (522, 452, 489), (521, 37, 477), (38, 523, 485), (524, 525, 526), (490, 454, 453), (527, 491, 490), (528, 529, 530), (523, 522, 486), (531, 532, 494), (532, 533, 495), (533, 534, 496), (534, 535, 497), (535, 536, 498), (536, 537, 499), (537, 538, 500), (538, 539, 501), (539, 540, 502), (540, 541, 503), (541, 542, 504), (542, 543, 505), (544, 545, 546), (545, 449, 547), (543, 548, 506), (548, 549, 507), (483, 519, 550), (549, 551, 508), (551, 552, 509), (552, 553, 512), (553, 554, 513), (554, 555, 517), (517, 555, 526), (526, 556, 521), (51, 557, 527), (556, 126, 37), (38, 127, 558), (559, 560, 529), (561, 562, 452), (558, 561, 522), (563, 564, 565), (564, 52, 527), (566, 567, 532), (567, 568, 533), (568, 569, 534), (569, 570, 535), (570, 571, 536), (571, 572, 537), (572, 573, 538), (574, 377, 575), (254, 574, 576), (577, 254, 578), (579, 164, 580), (573, 581, 539), (581, 582, 540), (583, 579, 584), (582, 585, 541), (585, 586, 542), (586, 587, 543), (587, 588, 548), (588, 589, 549), (589, 590, 551), (590, 591, 552), (591, 592, 553), (592, 593, 554), (594, 595, 564), (596, 597, 598), (593, 524, 555), (599, 600, 126), (601, 602, 561), (529, 603, 601), (600, 530, 127), (602, 604, 562), (605, 606, 525), (604, 594, 563), (42, 52, 564), (607, 608, 567), (608, 609, 568), (610, 611, 612), (409, 610, 613), (609, 614, 569), (614, 615, 570), (615, 616, 571), (616, 617, 572), (617, 618, 573), (618, 619, 581), (619, 620, 582), (620, 621, 585), (621, 622, 586), (622, 623, 587), (623, 624, 588), (624, 625, 589), (625, 626, 590), (626, 627, 591), (627, 628, 592), (628, 629, 593), (530, 601, 558), (629, 605, 524), (606, 630, 599), (631, 598, 632), (525, 599, 556), (630, 528, 600), (633, 634, 594), (54, 47, 635), (603, 636, 602), (634, 635, 595), (47, 42, 595), (612, 577, 637), (613, 612, 638), (639, 640, 608), (640, 641, 609), (641, 642, 614), (642, 643, 615), (643, 644, 616), (644, 645, 617), (645, 646, 618), (646, 647, 619), (647, 648, 620), (648, 649, 621), (649, 650, 622), (650, 651, 623), (651, 652, 624), (652, 653, 625), (653, 654, 626), (654, 655, 627), (655, 656, 628), (656, 657, 629), (657, 658, 605), (658, 659, 606), (659, 660, 630), (557, 43, 491), (660, 559, 528), (560, 661, 603), (562, 563, 453), (662, 663, 633), (663, 597, 634), (635, 634, 597), (661, 662, 636), (664, 665, 640), (665, 666, 641), (666, 667, 642), (667, 668, 643), (668, 669, 644), (669, 670, 645), (670, 671, 646), (671, 672, 647), (672, 673, 648), (673, 674, 649), (674, 675, 650), (675, 676, 651), (676, 677, 652), (677, 678, 653), (678, 679, 654), (679, 680, 655), (680, 681, 656), (681, 682, 657), (682, 683, 658), (683, 684, 659), (684, 685, 660), (685, 686, 559), (686, 687, 560), (687, 688, 661), (688, 689, 662), (689, 690, 663), (631, 22, 54), (49, 48, 454), (690, 598, 597), (691, 692, 665), (692, 693, 666), (693, 694, 667), (694, 695, 668), (695, 696, 669), (696, 697, 670), (697, 698, 671), (698, 699, 672), (699, 700, 673), (700, 701, 674), (701, 702, 675), (702, 703, 676), (703, 704, 677), (704, 705, 678), (705, 706, 679), (706, 707, 680), (707, 708, 681), (708, 709, 682), (709, 710, 683), (710, 711, 684), (711, 712, 685), (712, 713, 686), (713, 714, 687), (714, 715, 688), (715, 716, 689), (716, 717, 690), (636, 633, 604), (444, 718, 719), (717, 632, 598), (720, 721, 692), (721, 722, 693), (722, 723, 694), (723, 724, 695), (724, 725, 696), (725, 726, 697), (726, 727, 698), (727, 728, 699), (728, 729, 700), (729, 730, 701), (730, 731, 702), (731, 732, 703), (732, 733, 704), (733, 734, 705), (734, 735, 706), (735, 736, 707), (736, 737, 708), (737, 738, 709), (738, 739, 710), (739, 740, 711), (740, 741, 712), (741, 742, 713), (742, 743, 714), (743, 744, 715), (744, 745, 716), (745, 746, 717), (746, 747, 632), (311, 344, 63), (97, 748, 749), (747, 750, 20), (751, 752, 721), (752, 753, 722), (753, 754, 723), (754, 755, 724), (755, 756, 725), (756, 757, 726), (757, 758, 727), (758, 759, 728), (759, 760, 729), (760, 761, 730), (761, 762, 731), (762, 763, 732), (763, 764, 733), (764, 765, 734), (765, 766, 735), (766, 767, 736), (767, 768, 737), (768, 769, 738), (769, 770, 739), (770, 771, 740), (771, 772, 741), (772, 773, 742), (773, 774, 743), (774, 775, 744), (775, 776, 745), (776, 777, 746), (778, 779, 610), (777, 780, 747), (781, 782, 24), (780, 783, 750), (784, 785, 752), (785, 786, 753), (786, 787, 754), (787, 788, 755), (788, 789, 756), (789, 790, 757), (790, 791, 758), (791, 792, 759), (792, 793, 760), (793, 794, 761), (794, 795, 762), (795, 796, 763), (796, 797, 764), (797, 798, 765), (798, 799, 766), (799, 800, 767), (800, 801, 768), (801, 802, 769), (802, 803, 770), (803, 804, 771), (804, 805, 772), (805, 806, 773), (806, 807, 774), (807, 808, 775), (808, 809, 776), (810, 811, 440), (809, 812, 777), (812, 813, 780), (89, 814, 815), (813, 816, 783), (817, 818, 785), (818, 819, 786), (819, 820, 787), (820, 821, 788), (821, 822, 789), (822, 823, 790), (823, 824, 791), (824, 825, 792), (825, 826, 793), (826, 827, 794), (827, 828, 795), (828, 829, 796), (829, 830, 797), (830, 831, 798), (831, 832, 799), (832, 833, 800), (833, 834, 801), (834, 835, 802), (835, 836, 803), (836, 837, 804), (837, 838, 805), (838, 839, 806), (839, 840, 807), (841, 842, 411), (840, 843, 808), (843, 844, 809), (844, 845, 812), (845, 846, 813), (28, 310, 63), (846, 31, 816), (847, 848, 818), (848, 849, 819), (849, 850, 820), (850, 851, 821), (851, 852, 822), (852, 853, 823), (853, 854, 824), (854, 855, 825), (855, 856, 826), (856, 857, 827), (857, 858, 828), (858, 859, 829), (859, 860, 830), (860, 861, 831), (861, 862, 832), (862, 863, 833), (863, 864, 834), (864, 865, 835), (865, 866, 836), (866, 867, 837), (867, 868, 838), (868, 869, 839), (223, 810, 478), (869, 870, 840), (870, 871, 843), (871, 872, 844), (872, 873, 845), (873, 874, 846), (186, 14, 12), (874, 875, 31), (876, 877, 848), (877, 878, 849), (878, 879, 850), (879, 880, 851), (880, 881, 852), (881, 882, 853), (882, 883, 854), (883, 884, 855), (884, 885, 856), (885, 886, 857), (886, 887, 858), (887, 888, 859), (888, 550, 860), (550, 889, 861), (889, 890, 862), (890, 891, 863), (891, 638, 864), (638, 637, 865), (637, 578, 866), (578, 576, 867), (576, 575, 868), (842, 892, 408), (575, 484, 869), (484, 379, 870), (379, 480, 871), (480, 479, 872), (479, 442, 873), (442, 443, 874), (35, 893, 108), (443, 447, 875), (894, 546, 877), (546, 547, 878), (547, 451, 879), (451, 895, 880), (895, 584, 881), (584, 580, 882), (580, 520, 883), (520, 511, 884), (511, 488, 885), (488, 516, 886), (516, 515, 887), (515, 483, 888), (108, 896, 67), (221, 444, 893), (278, 57, 897), (898, 718, 444), (899, 898, 221), (900, 899, 220), (901, 900, 902), (903, 901, 904), (811, 128, 441), (905, 903, 906), (907, 905, 908), (909, 907, 910), (911, 909, 912), (913, 911, 914), (915, 913, 916), (917, 915, 918), (919, 917, 920), (921, 919, 922), (923, 921, 924), (925, 923, 926), (927, 925, 928), (929, 927, 930), (931, 929, 316), (932, 931, 315), (933, 932, 934), (935, 933, 936), (937, 935, 938), (939, 937, 940), (941, 939, 348), (942, 941, 347), (943, 942, 944), (945, 943, 946), (947, 945, 284), (948, 949, 283), (950, 948, 951), (952, 950, 544), (953, 952, 894), (954, 193, 253), (955, 953, 876), (376, 222, 378), (902, 220, 34), (69, 956, 376), (920, 918, 193), (918, 916, 68), (910, 908, 957), (912, 910, 958), (922, 920, 954), (926, 924, 778), (348, 940, 163), (944, 347, 959), (946, 944, 960), (124, 131, 961), (284, 946, 962), (247, 963, 964), (965, 34, 129), (966, 965, 128), (967, 966, 811), (957, 967, 810), (958, 957, 223), (956, 958, 222), (930, 928, 842), (316, 930, 841), (934, 315, 968), (928, 926, 892), (924, 922, 779), (914, 912, 956), (916, 914, 69), (904, 902, 965), (906, 904, 966), (908, 906, 967), (969, 955, 847), (970, 969, 817), (971, 970, 784), (972, 971, 751), (973, 972, 720), (974, 973, 691), (975, 974, 664), (976, 975, 639), (977, 976, 607), (978, 977, 566), (979, 978, 531), (980, 979, 493), (981, 980, 455), (982, 981, 414), (983, 982, 380), (984, 983, 345), (985, 984, 312), (986, 985, 279), (987, 986, 248), (988, 987, 216), (989, 988, 187), (990, 989, 154), (991, 990, 111), (992, 993, 994), (995, 996, 993), (247, 11, 997), (998, 999, 1000), (103, 1001, 1002), (101, 1002, 1003), (99, 1003, 748), (783, 897, 58), (73, 1004, 782), (1005, 25, 1006), (77, 1007, 1008), (79, 1009, 1007), (81, 1010, 1009), (83, 1011, 1010), (85, 1012, 1011), (87, 815, 1012), (91, 1013, 814), (93, 1014, 1013), (816, 33, 897), (95, 749, 1014), (750, 58, 21), (413, 492, 30), (1015, 1006, 999), (110, 964, 1016), (105, 1017, 1001), (1018, 994, 60), (1019, 1000, 996), (107, 1016, 1017), (75, 1008, 1004), (875, 151, 32), (1020, 991, 1021), (447, 8, 151), (949, 1022, 947), (1021, 113, 1018), (113, 115, 992), (163, 0, 510), (1, 1023, 487), (1023, 968, 514), (968, 317, 481), (317, 841, 482), (892, 778, 409), (779, 954, 611), (115, 117, 995), (117, 119, 1019), (119, 121, 998), (121, 123, 1015), (123, 125, 1005), (410, 613, 891), (412, 410, 890), (125, 961, 23), (519, 412, 889), (450, 583, 895), (961, 71, 781), (611, 253, 577), (940, 938, 0), (938, 936, 1), (936, 934, 1023), (194, 70, 574), (129, 36, 6), (951, 285, 545), (285, 962, 449), (962, 960, 450), (960, 959, 583), (959, 162, 579), (893, 896, 108), (902, 34, 965), (904, 965, 966), (906, 966, 967), (908, 967, 957), (910, 957, 958), (912, 958, 956), (914, 956, 69), (916, 69, 68), (918, 68, 193), (920, 193, 954), (922, 954, 779), (924, 779, 778), (926, 778, 892), (928, 892, 842), (930, 842, 841), (316, 841, 317), (315, 317, 968), (934, 968, 1023), (936, 1023, 1), (938, 1, 0), (940, 0, 163), (348, 163, 162), (347, 162, 959), (944, 959, 960), (946, 960, 962), (284, 962, 285), (283, 285, 951), (124, 961, 125), (247, 964, 110), (965, 129, 128), (966, 128, 811), (967, 811, 810), (957, 810, 223), (958, 223, 222), (956, 222, 376), (69, 376, 70), (68, 70, 194), (193, 194, 253), (954, 253, 611), (779, 611, 610), (778, 610, 409), (892, 409, 408), (842, 408, 411), (841, 411, 482), (317, 482, 481), (968, 481, 514), (1023, 514, 487), (1, 487, 2), (0, 2, 510), (163, 510, 164), (162, 164, 579), (959, 579, 583), (960, 583, 450), (962, 450, 449), (285, 449, 545), (951, 545, 544), (129, 6, 130), (311, 63, 62), (128, 130, 441), (811, 441, 440), (810, 440, 478), (223, 478, 224), (222, 224, 378), (376, 378, 377), (70, 377, 574), (194, 574, 254), (253, 254, 577), (611, 577, 612), (610, 612, 613), (409, 613, 410), (408, 410, 412), (411, 412, 519), (482, 519, 483), (481, 483, 515), (514, 515, 516), (487, 516, 488), (2, 488, 511), (510, 511, 520), (164, 520, 580), (579, 580, 584), (583, 584, 895), (450, 895, 451), (449, 451, 547), (545, 547, 546), (544, 546, 894), (130, 447, 443), (444, 446, 893), (441, 443, 442), (440, 442, 479), (478, 479, 480), (224, 480, 379), (378, 379, 484), (377, 484, 575), (574, 575, 576), (254, 576, 578), (577, 578, 637), (612, 637, 638), (613, 638, 891), (410, 891, 890), (412, 890, 889), (519, 889, 550), (483, 550, 888), (515, 888, 887), (516, 887, 886), (488, 886, 885), (511, 885, 884), (520, 884, 883), (580, 883, 882), (584, 882, 881), (895, 881, 880), (451, 880, 879), (547, 879, 878), (546, 878, 877), (894, 877, 876), (443, 875, 874), (35, 108, 36), (442, 874, 873), (479, 873, 872), (480, 872, 871), (379, 871, 870), (484, 870, 869), (575, 869, 868), (576, 868, 867), (578, 867, 866), (637, 866, 865), (638, 865, 864), (891, 864, 863), (890, 863, 862), (889, 862, 861), (550, 861, 860), (888, 860, 859), (887, 859, 858), (886, 858, 857), (885, 857, 856), (884, 856, 855), (883, 855, 854), (882, 854, 853), (881, 853, 852), (880, 852, 851), (879, 851, 850), (878, 850, 849), (877, 849, 848), (876, 848, 847), (874, 31, 846), (186, 12, 153), (873, 846, 845), (872, 845, 844), (871, 844, 843), (870, 843, 840), (869, 840, 839), (868, 839, 838), (867, 838, 837), (866, 837, 836), (865, 836, 835), (864, 835, 834), (863, 834, 833), (862, 833, 832), (861, 832, 831), (860, 831, 830), (859, 830, 829), (858, 829, 828), (857, 828, 827), (856, 827, 826), (855, 826, 825), (854, 825, 824), (853, 824, 823), (852, 823, 822), (851, 822, 821), (850, 821, 820), (849, 820, 819), (848, 819, 818), (847, 818, 817), (846, 816, 813), (28, 63, 344), (845, 813, 812), (844, 812, 809), (843, 809, 808), (840, 808, 807), (839, 807, 806), (838, 806, 805), (837, 805, 804), (836, 804, 803), (835, 803, 802), (834, 802, 801), (833, 801, 800), (832, 800, 799), (831, 799, 798), (830, 798, 797), (829, 797, 796), (828, 796, 795), (827, 795, 794), (826, 794, 793), (825, 793, 792), (824, 792, 791), (823, 791, 790), (822, 790, 789), (821, 789, 788), (820, 788, 787), (819, 787, 786), (818, 786, 785), (817, 785, 784), (813, 783, 780), (89, 815, 87), (812, 780, 777), (809, 777, 776), (808, 776, 775), (807, 775, 774), (806, 774, 773), (805, 773, 772), (804, 772, 771), (803, 771, 770), (802, 770, 769), (801, 769, 768), (800, 768, 767), (799, 767, 766), (798, 766, 765), (797, 765, 764), (796, 764, 763), (795, 763, 762), (794, 762, 761), (793, 761, 760), (792, 760, 759), (791, 759, 758), (790, 758, 757), (789, 757, 756), (788, 756, 755), (787, 755, 754), (786, 754, 753), (785, 753, 752), (784, 752, 751), (780, 750, 747), (781, 24, 23), (777, 747, 746), (776, 746, 745), (775, 745, 744), (774, 744, 743), (773, 743, 742), (772, 742, 741), (771, 741, 740), (770, 740, 739), (769, 739, 738), (768, 738, 737), (767, 737, 736), (766, 736, 735), (765, 735, 734), (764, 734, 733), (763, 733, 732), (762, 732, 731), (761, 731, 730), (760, 730, 729), (759, 729, 728), (758, 728, 727), (757, 727, 726), (756, 726, 725), (755, 725, 724), (754, 724, 723), (753, 723, 722), (752, 722, 721), (751, 721, 720), (747, 20, 632), (97, 749, 95), (746, 632, 717), (745, 717, 716), (744, 716, 715), (743, 715, 714), (742, 714, 713), (741, 713, 712), (740, 712, 711), (739, 711, 710), (738, 710, 709), (737, 709, 708), (736, 708, 707), (735, 707, 706), (734, 706, 705), (733, 705, 704), (732, 704, 703), (731, 703, 702), (730, 702, 701), (729, 701, 700), (728, 700, 699), (727, 699, 698), (726, 698, 697), (725, 697, 696), (724, 696, 695), (723, 695, 694), (722, 694, 693), (721, 693, 692), (720, 692, 691), (717, 598, 690), (444, 719, 445), (636, 604, 602), (716, 690, 689), (715, 689, 688), (714, 688, 687), (713, 687, 686), (712, 686, 685), (711, 685, 684), (710, 684, 683), (709, 683, 682), (708, 682, 681), (707, 681, 680), (706, 680, 679), (705, 679, 678), (704, 678, 677), (703, 677, 676), (702, 676, 675), (701, 675, 674), (700, 674, 673), (699, 673, 672), (698, 672, 671), (697, 671, 670), (696, 670, 669), (695, 669, 668), (694, 668, 667), (693, 667, 666), (692, 666, 665), (691, 665, 664), (690, 597, 663), (49, 454, 490), (631, 54, 596), (689, 663, 662), (688, 662, 661), (687, 661, 560), (686, 560, 559), (685, 559, 660), (684, 660, 659), (683, 659, 658), (682, 658, 657), (681, 657, 656), (680, 656, 655), (679, 655, 654), (678, 654, 653), (677, 653, 652), (676, 652, 651), (675, 651, 650), (674, 650, 649), (673, 649, 648), (672, 648, 647), (671, 647, 646), (670, 646, 645), (669, 645, 644), (668, 644, 643), (667, 643, 642), (666, 642, 641), (665, 641, 640), (664, 640, 639), (661, 636, 603), (635, 597, 596), (663, 634, 633), (662, 633, 636), (562, 453, 452), (560, 603, 529), (660, 528, 630), (557, 491, 527), (659, 630, 606), (658, 606, 605), (657, 605, 629), (656, 629, 628), (655, 628, 627), (654, 627, 626), (653, 626, 625), (652, 625, 624), (651, 624, 623), (650, 623, 622), (649, 622, 621), (648, 621, 620), (647, 620, 619), (646, 619, 618), (645, 618, 617), (644, 617, 616), (643, 616, 615), (642, 615, 614), (641, 614, 609), (640, 609, 608), (639, 608, 607), (47, 595, 635), (634, 595, 594), (603, 602, 601), (54, 635, 596), (633, 594, 604), (630, 600, 599), (525, 556, 526), (631, 632, 20), (606, 599, 525), (629, 524, 593), (530, 558, 127), (628, 593, 592), (627, 592, 591), (626, 591, 590), (625, 590, 589), (624, 589, 588), (623, 588, 587), (622, 587, 586), (621, 586, 585), (620, 585, 582), (619, 582, 581), (618, 581, 573), (617, 573, 572), (616, 572, 571), (615, 571, 570), (614, 570, 569), (609, 569, 568), (608, 568, 567), (607, 567, 566), (42, 564, 595), (604, 563, 562), (605, 525, 524), (602, 562, 561), (600, 127, 126), (529, 601, 530), (601, 561, 558), (599, 126, 556), (593, 555, 554), (596, 598, 631), (594, 564, 563), (592, 554, 553), (591, 553, 552), (590, 552, 551), (589, 551, 549), (588, 549, 548), (587, 548, 543), (586, 543, 542), (585, 542, 541), (582, 541, 540), (581, 540, 539), (573, 539, 538), (572, 538, 537), (571, 537, 536), (570, 536, 535), (569, 535, 534), (568, 534, 533), (567, 533, 532), (566, 532, 531), (564, 527, 565), (563, 565, 453), (558, 522, 523), (561, 452, 522), (559, 529, 528), (38, 558, 523), (556, 37, 521), (51, 527, 52), (526, 521, 518), (517, 526, 518), (554, 517, 513), (553, 513, 512), (552, 512, 509), (551, 509, 508), (549, 508, 507), (548, 507, 506), (543, 506, 505), (542, 505, 504), (541, 504, 503), (540, 503, 502), (539, 502, 501), (538, 501, 500), (537, 500, 499), (536, 499, 498), (535, 498, 497), (534, 497, 496), (533, 496, 495), (532, 495, 494), (531, 494, 493), (523, 486, 485), (528, 530, 600), (527, 490, 565), (490, 453, 565), (524, 526, 555), (38, 485, 39), (521, 477, 476), (522, 489, 486), (518, 476, 475), (517, 475, 474), (513, 474, 473), (512, 473, 472), (509, 472, 471), (508, 471, 470), (507, 470, 469), (506, 469, 468), (505, 468, 467), (504, 467, 466), (503, 466, 465), (502, 465, 464), (501, 464, 463), (500, 463, 462), (499, 462, 461), (498, 461, 460), (497, 460, 459), (496, 459, 458), (495, 458, 457), (494, 457, 456), (493, 456, 455), (489, 48, 448), (44, 413, 45), (490, 45, 49), (486, 448, 439), (485, 439, 438), (39, 438, 437), (477, 437, 436), (476, 436, 435), (475, 435, 434), (474, 434, 433), (473, 433, 432), (472, 432, 431), (471, 431, 430), (470, 430, 429), (469, 429, 428), (468, 428, 427), (467, 427, 426), (466, 426, 425), (465, 425, 424), (464, 424, 423), (463, 423, 422), (462, 422, 421), (461, 421, 420), (460, 420, 419), (459, 419, 418), (458, 418, 417), (457, 417, 416), (456, 416, 415), (455, 415, 414), (448, 407, 406), (452, 454, 489), (49, 413, 50), (439, 406, 405), (438, 405, 404), (437, 404, 403), (436, 403, 402), (435, 402, 401), (434, 401, 400), (433, 400, 399), (432, 399, 398), (431, 398, 397), (430, 397, 396), (429, 396, 395), (428, 395, 394), (427, 394, 393), (426, 393, 392), (425, 392, 391), (424, 391, 390), (423, 390, 389), (422, 389, 388), (421, 388, 387), (420, 387, 386), (419, 386, 385), (418, 385, 384), (417, 384, 383), (416, 383, 382), (415, 382, 381), (414, 381, 380), (413, 375, 50), (407, 375, 374), (406, 374, 373), (405, 373, 372), (404, 372, 371), (403, 371, 370), (402, 370, 369), (401, 369, 368), (400, 368, 367), (399, 367, 366), (398, 366, 365), (397, 365, 364), (396, 364, 363), (395, 363, 362), (394, 362, 361), (393, 361, 360), (392, 360, 359), (391, 359, 358), (390, 358, 357), (389, 357, 356), (388, 356, 355), (387, 355, 354), (386, 354, 353), (385, 353, 352), (384, 352, 351), (383, 351, 350), (382, 350, 349), (381, 349, 346), (380, 346, 345), (29, 343, 375), (374, 343, 342), (373, 342, 341), (372, 341, 340), (371, 340, 339), (370, 339, 338), (369, 338, 337), (368, 337, 336), (367, 336, 335), (366, 335, 334), (365, 334, 333), (364, 333, 332), (363, 332, 331), (362, 331, 330), (361, 330, 329), (360, 329, 328), (359, 328, 327), (358, 327, 326), (357, 326, 325), (356, 325, 324), (355, 324, 323), (354, 323, 322), (353, 322, 321), (352, 321, 320), (351, 320, 319), (350, 319, 318), (349, 318, 314), (346, 314, 313), (345, 313, 312), (26, 311, 343), (342, 311, 309), (341, 309, 308), (340, 308, 307), (339, 307, 306), (338, 306, 305), (337, 305, 304), (336, 304, 303), (335, 303, 302), (334, 302, 301), (333, 301, 300), (332, 300, 299), (331, 299, 298), (330, 298, 297), (329, 297, 296), (328, 296, 295), (327, 295, 294), (326, 294, 293), (325, 293, 292), (324, 292, 291), (323, 291, 290), (322, 290, 289), (321, 289, 288), (320, 288, 287), (319, 287, 286), (318, 286, 282), (314, 282, 281), (313, 281, 280), (312, 280, 279), (309, 62, 277), (63, 19, 18), (308, 277, 276), (307, 276, 275), (306, 275, 274), (305, 274, 273), (304, 273, 272), (303, 272, 271), (302, 271, 270), (301, 270, 269), (300, 269, 268), (299, 268, 267), (298, 267, 266), (297, 266, 265), (296, 265, 264), (295, 264, 263), (294, 263, 262), (293, 262, 261), (292, 261, 260), (291, 260, 259), (290, 259, 258), (289, 258, 257), (288, 257, 256), (287, 256, 255), (286, 255, 252), (282, 252, 251), (281, 251, 250), (280, 250, 249), (279, 249, 248), (277, 185, 246), (32, 278, 33), (276, 246, 245), (275, 245, 244), (274, 244, 243), (273, 243, 242), (272, 242, 241), (271, 241, 240), (270, 240, 239), (269, 239, 238), (268, 238, 237), (267, 237, 236), (266, 236, 235), (265, 235, 234), (264, 234, 233), (263, 233, 232), (262, 232, 231), (261, 231, 230), (260, 230, 229), (259, 229, 228), (258, 228, 227), (257, 227, 226), (256, 226, 225), (255, 225, 4), (252, 4, 3), (251, 3, 219), (250, 219, 218), (249, 218, 217), (248, 217, 216), (246, 64, 215), (109, 247, 110), (245, 215, 214), (244, 214, 213), (243, 213, 212), (242, 212, 211), (241, 211, 210), (240, 210, 209), (239, 209, 208), (238, 208, 207), (237, 207, 206), (236, 206, 205), (235, 205, 204), (234, 204, 203), (233, 203, 202), (232, 202, 201), (231, 201, 200), (230, 200, 199), (229, 199, 198), (228, 198, 197), (227, 197, 196), (226, 196, 195), (225, 195, 192), (4, 192, 5), (219, 191, 190), (220, 35, 34), (218, 190, 189), (217, 189, 188), (216, 188, 187), (215, 186, 184), (153, 9, 109), (214, 184, 183), (213, 183, 182), (212, 182, 181), (211, 181, 180), (210, 180, 179), (209, 179, 178), (208, 178, 177), (207, 177, 176), (206, 176, 175), (205, 175, 174), (204, 174, 173), (203, 173, 172), (202, 172, 171), (201, 171, 170), (200, 170, 169), (199, 169, 168), (198, 168, 167), (197, 167, 166), (196, 166, 165), (195, 165, 161), (192, 161, 160), (5, 160, 159), (191, 159, 158), (190, 158, 157), (189, 157, 156), (188, 156, 155), (187, 155, 154), (184, 153, 150), (185, 16, 64), (183, 150, 149), (182, 149, 148), (181, 148, 147), (180, 147, 146), (179, 146, 145), (178, 145, 144), (177, 144, 143), (176, 143, 142), (175, 142, 141), (174, 141, 140), (173, 140, 139), (172, 139, 138), (171, 138, 137), (170, 137, 136), (169, 136, 135), (168, 135, 134), (167, 134, 133), (166, 133, 132), (165, 132, 131), (161, 131, 124), (160, 124, 122), (159, 122, 120), (158, 120, 118), (157, 118, 116), (156, 116, 114), (155, 114, 112), (154, 112, 111), (150, 109, 106), (151, 152, 32), (149, 106, 104), (148, 104, 102), (147, 102, 100), (146, 100, 98), (145, 98, 96), (144, 96, 94), (143, 94, 92), (142, 92, 90), (141, 90, 88), (140, 88, 86), (139, 86, 84), (138, 84, 82), (137, 82, 80), (136, 80, 78), (135, 78, 76), (134, 76, 74), (133, 74, 72), (132, 72, 71), (131, 71, 961), (126, 38, 37), (122, 125, 123), (120, 123, 121), (118, 121, 119), (116, 119, 117), (114, 117, 115), (112, 115, 113), (111, 113, 1021), (106, 110, 107), (36, 7, 6), (104, 107, 105), (102, 105, 103), (100, 103, 101), (98, 101, 99), (96, 99, 97), (94, 97, 95), (92, 95, 93), (90, 93, 91), (88, 91, 89), (86, 89, 87), (84, 87, 85), (82, 85, 83), (80, 83, 81), (78, 81, 79), (76, 79, 77), (74, 77, 75), (72, 75, 73), (71, 73, 781), (961, 781, 23), (125, 23, 1005), (123, 1005, 1015), (121, 1015, 998), (119, 998, 1019), (117, 1019, 995), (115, 995, 992), (113, 992, 1018), (1021, 1018, 59), (949, 947, 283), (447, 151, 875), (1020, 1021, 59), (875, 32, 31), (893, 446, 896), (75, 1004, 73), (107, 1017, 105), (1019, 996, 995), (1018, 60, 59), (105, 1001, 103), (110, 1016, 107), (1015, 999, 998), (413, 30, 29), (750, 21, 20), (95, 1014, 93), (816, 897, 783), (93, 1013, 91), (91, 814, 89), (87, 1012, 85), (85, 1011, 83), (83, 1010, 81), (81, 1009, 79), (79, 1007, 77), (77, 1008, 75), (1005, 1006, 1015), (73, 782, 781), (783, 58, 750), (99, 748, 97), (101, 1003, 99), (103, 1002, 101), (998, 1000, 1019), (247, 997, 963), (995, 993, 992), (992, 994, 1018), (991, 111, 1021), (990, 154, 111), (989, 187, 154), (988, 216, 187), (987, 248, 216), (986, 279, 248), (985, 312, 279), (984, 345, 312), (983, 380, 345), (982, 414, 380), (981, 455, 414), (980, 493, 455), (979, 531, 493), (978, 566, 531), (977, 607, 566), (976, 639, 607), (975, 664, 639), (974, 691, 664), (973, 720, 691), (972, 751, 720), (971, 784, 751), (970, 817, 784), (969, 847, 817), (955, 876, 847), (953, 894, 876), (952, 544, 894), (950, 951, 544), (948, 283, 951), (947, 284, 283), (945, 946, 284), (943, 944, 946), (942, 347, 944), (941, 348, 347), (939, 940, 348), (937, 938, 940), (935, 936, 938), (933, 934, 936), (932, 315, 934), (931, 316, 315), (929, 930, 316), (927, 928, 930), (925, 926, 928), (923, 924, 926), (921, 922, 924), (919, 920, 922), (917, 918, 920), (915, 916, 918), (913, 914, 916), (911, 912, 914), (909, 910, 912), (907, 908, 910), (905, 906, 908), (903, 904, 906), (901, 902, 904), (900, 220, 902), (899, 221, 220), (898, 444, 221), (278, 897, 33), (221, 893, 35), (108, 67, 7), (7, 65, 8), (8, 66, 151), (64, 14, 186), (62, 18, 185), (59, 61, 1020), (57, 58, 897), (56, 21, 58), (55, 22, 21), (53, 54, 22), (41, 52, 42), (48, 50, 407), (46, 47, 54), (43, 45, 491), (40, 42, 47), (37, 39, 477), (34, 36, 129), (31, 33, 816), (29, 27, 26), (26, 28, 344), (23, 25, 1005), (20, 22, 631), (18, 17, 16), (16, 15, 14), (14, 13, 12), (12, 10, 9), (9, 11, 247), (6, 8, 447), (3, 5, 191)])
me_plane_plane_005.materials.append(mat_none)
me_plane_plane_005.use_remesh_fix_poles = True
me_plane_plane_005.use_remesh_preserve_attributes = False
me_plane_plane_005.use_mirror_vertex_groups = False
me_plane_plane_005.update()
me_starts_beziercircle = bpy.data.meshes.new('starts_BezierCircle')
me_starts_beziercircle.from_pydata([(-9.796, 0.0, 5.725), (-10.57, 0.0, 2.863), (-10.57, 0.0, -2.863), (-9.796, 0.0, -5.725), (-5.725, 0.0, 9.796), (-7.761, 0.0, 7.761), (-7.761, 0.0, -7.761), (-5.725, 0.0, -9.796), (0.0, 0.0, 11.35), (-2.863, 0.0, 10.57), (-2.863, 0.0, -10.57), (0.0, 0.0, -11.35), (5.725, 0.0, 9.796), (2.863, 0.0, 10.57), (2.863, 0.0, -10.57), (5.725, 0.0, -9.796), (9.796, 0.0, 5.725), (7.761, 0.0, 7.761), (7.761, 0.0, -7.761), (9.796, 0.0, -5.725), (11.35, 0.0, 0.0), (10.57, 0.0, 2.863), (10.57, 0.0, -2.863), (-11.35, 0.0, 0.0)], [(0, 1), (2, 3), (23, 2), (5, 0), (3, 6), (6, 7), (9, 4), (7, 10), (10, 11), (13, 8), (11, 14), (22, 20), (17, 12), (15, 18), (18, 19), (21, 16), (19, 22), (1, 23), (12, 13), (8, 9), (16, 17), (20, 21), (4, 5), (14, 15)], [])
me_starts_beziercircle.materials.append(mat_default_obj_001)
me_starts_beziercircle.use_remesh_fix_poles = True
me_starts_beziercircle.use_remesh_preserve_attributes = False
me_starts_beziercircle.use_mirror_vertex_groups = False
me_starts_beziercircle.update()
me_brows_beziercircle_001 = bpy.data.meshes.new('brows_BezierCircle.001')
me_brows_beziercircle_001.from_pydata([(-0.8734, 20.16, 2.75), (-0.8734, 20.16, -3.908)], [], [])
me_brows_beziercircle_001.materials.append(mat_default_obj)
me_brows_beziercircle_001.use_remesh_fix_poles = True
me_brows_beziercircle_001.use_remesh_preserve_attributes = False
me_brows_beziercircle_001.use_mirror_vertex_groups = False
me_brows_beziercircle_001.update()

# ---- objects
ob_smile_beziercircle_002 = bpy.data.objects.new('smile_BezierCircle.002', me_smile_beziercircle_002)
ob_brows_beziercircle_003 = bpy.data.objects.new('brows_BezierCircle.003', me_brows_beziercircle_003)
ob_nose_beziercircle_004 = bpy.data.objects.new('nose_BezierCircle.004', me_nose_beziercircle_004)
ob_plane_plane_005 = bpy.data.objects.new('Plane_Plane.005', me_plane_plane_005)
ob_starts_beziercircle = bpy.data.objects.new('starts_BezierCircle', me_starts_beziercircle)
ob_brows_beziercircle_001 = bpy.data.objects.new('brows_BezierCircle.001', me_brows_beziercircle_001)

# ---- transforms, parenting, visibility, modifiers, constraints
ob_smile_beziercircle_002.location = (0.0, 0.0, 11.07)
ob_smile_beziercircle_002.rotation_euler = (1.571, -0.0, 0.0)
ob_smile_beziercircle_002.scale = (1.0, 1.194, 1.0)
ob_smile_beziercircle_002.lineart.crease_threshold = 0.0
ob_brows_beziercircle_003.location = (0.0, 0.0, -13.76)
ob_brows_beziercircle_003.rotation_euler = (1.571, -0.0, 0.0)
ob_brows_beziercircle_003.scale = (1.0, 1.194, 1.0)
ob_brows_beziercircle_003.lineart.crease_threshold = 0.0
ob_nose_beziercircle_004.location = (-1.33, 0.0, -4.671)
ob_nose_beziercircle_004.rotation_euler = (1.571, -0.0, 0.0)
ob_nose_beziercircle_004.scale = (1.0, 1.194, 1.0)
ob_nose_beziercircle_004.lineart.crease_threshold = 0.0
ob_plane_plane_005.location = (0.0, 0.0, 0.0)
ob_plane_plane_005.rotation_euler = (1.192e-07, -0.0, 0.0)
ob_plane_plane_005.lineart.crease_threshold = 0.0
ob_starts_beziercircle.location = (0.0, 0.0, 0.0)
ob_starts_beziercircle.rotation_euler = (1.571, -0.0, 0.0)
ob_starts_beziercircle.lineart.crease_threshold = 0.0
ob_brows_beziercircle_001.location = (0.0, 0.0, -9.604)
ob_brows_beziercircle_001.rotation_euler = (1.571, -0.0, 0.0)
ob_brows_beziercircle_001.scale = (1.0, 1.194, 1.0)
ob_brows_beziercircle_001.lineart.crease_threshold = 0.0

# ---- collection membership
col_collection.objects.link(ob_smile_beziercircle_002)
col_collection.objects.link(ob_brows_beziercircle_003)
col_collection.objects.link(ob_nose_beziercircle_004)
col_collection.objects.link(ob_plane_plane_005)
col_collection.objects.link(ob_starts_beziercircle)
col_collection.objects.link(ob_brows_beziercircle_001)

# ---- scene / render settings (as saved in the file)
scene.frame_start = 1; scene.frame_end = 250; scene.frame_set(1)
scene.render.engine = 'BLENDER_EEVEE_NEXT'
scene.cycles.use_denoising = False
scene.cycles.samples = 128
scene.cycles.sampling_pattern = 'TABULATED_SOBOL'
scene.cycles.use_adaptive_sampling = False
scene.cycles.use_light_tree = False
scene.view_settings.view_transform = 'Filmic'
bpy.context.view_layer.update()

# ---- added for rendering (the .blend has no active camera and no usable light): camera, sun
cam_auto = bpy.data.cameras.new('AutoCamera')
cam_auto.lens = 50.0
cam_auto.sensor_width = 36.0
cam_auto.clip_end = 1000.0
ob_auto_camera = bpy.data.objects.new('AutoCamera', cam_auto)
scene.collection.objects.link(ob_auto_camera)
ob_auto_camera.location = (38.6158, -46.339, 39.7698)
ob_auto_camera.rotation_euler = (1.09748, -7.21219e-08, 0.694738)
scene.camera = ob_auto_camera
light_auto_sun = bpy.data.lights.new('AutoSun', 'SUN')
light_auto_sun.energy = 3.0
light_auto_sun.angle = 0.0523599
ob_auto_sun = bpy.data.objects.new('AutoSun', light_auto_sun)
scene.collection.objects.link(ob_auto_sun)
ob_auto_sun.rotation_euler = (0.872665, 0.174533, 0.523599)
bpy.context.view_layer.update()
